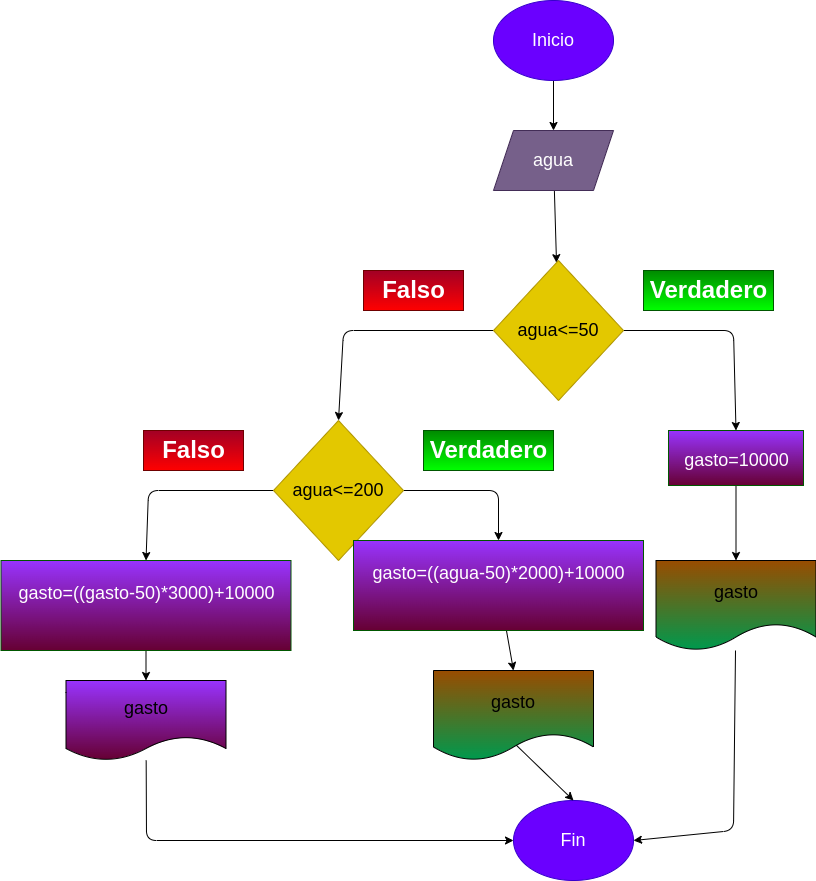

The diagram above was exported from draw.io. Its source (the exported page's mxGraphModel, read from the mxfile embedded in the PNG):
<mxGraphModel dx="1606" dy="409" grid="1" gridSize="10" guides="1" tooltips="1" connect="1" arrows="1" fold="1" page="1" pageScale="1" pageWidth="827" pageHeight="1169" math="0" shadow="0">
  <root>
    <mxCell id="0" />
    <mxCell id="1" parent="0" />
    <mxCell id="4" value="" style="edgeStyle=none;html=1;fontSize=18;" parent="1" source="2" target="3" edge="1">
      <mxGeometry relative="1" as="geometry" />
    </mxCell>
    <mxCell id="2" value="&lt;font style=&quot;font-size: 18px&quot;&gt;Inicio&lt;/font&gt;" style="ellipse;whiteSpace=wrap;html=1;fillColor=#6a00ff;fontColor=#ffffff;strokeColor=#3700CC;" parent="1" vertex="1">
      <mxGeometry x="250" y="80" width="120" height="80" as="geometry" />
    </mxCell>
    <mxCell id="6" style="edgeStyle=none;html=1;fontSize=18;" parent="1" source="3" target="5" edge="1">
      <mxGeometry relative="1" as="geometry" />
    </mxCell>
    <mxCell id="3" value="&lt;font style=&quot;font-size: 18px&quot;&gt;agua&lt;/font&gt;" style="shape=parallelogram;perimeter=parallelogramPerimeter;whiteSpace=wrap;html=1;fixedSize=1;fillColor=#76608a;fontColor=#ffffff;strokeColor=#432D57;" parent="1" vertex="1">
      <mxGeometry x="250" y="210" width="120" height="60" as="geometry" />
    </mxCell>
    <mxCell id="29" style="edgeStyle=none;html=1;entryX=0.5;entryY=0;entryDx=0;entryDy=0;fontSize=18;" edge="1" parent="1" source="5" target="27">
      <mxGeometry relative="1" as="geometry">
        <Array as="points">
          <mxPoint x="490" y="410" />
        </Array>
      </mxGeometry>
    </mxCell>
    <mxCell id="40" style="edgeStyle=none;html=1;entryX=0.5;entryY=0;entryDx=0;entryDy=0;fontSize=18;" edge="1" parent="1" source="5" target="34">
      <mxGeometry relative="1" as="geometry">
        <Array as="points">
          <mxPoint x="100" y="410" />
        </Array>
      </mxGeometry>
    </mxCell>
    <mxCell id="5" value="agua&amp;lt;=50" style="rhombus;whiteSpace=wrap;html=1;fontSize=18;fillColor=#e3c800;fontColor=#000000;strokeColor=#B09500;" parent="1" vertex="1">
      <mxGeometry x="250" y="340" width="130" height="140" as="geometry" />
    </mxCell>
    <mxCell id="25" style="edgeStyle=none;html=1;entryX=1;entryY=0.5;entryDx=0;entryDy=0;fontSize=18;" parent="1" source="15" target="23" edge="1">
      <mxGeometry relative="1" as="geometry">
        <Array as="points">
          <mxPoint x="490" y="910" />
        </Array>
      </mxGeometry>
    </mxCell>
    <mxCell id="15" value="gasto" style="shape=document;whiteSpace=wrap;html=1;boundedLbl=1;fontSize=18;gradientColor=#00994D;fillColor=#994C00;" parent="1" vertex="1">
      <mxGeometry x="412.5" y="640" width="160" height="90" as="geometry" />
    </mxCell>
    <mxCell id="16" value="Falso" style="text;strokeColor=#6F0000;fillColor=#a20025;html=1;fontSize=24;fontStyle=1;verticalAlign=middle;align=center;fontColor=#ffffff;gradientColor=#FF0000;" parent="1" vertex="1">
      <mxGeometry x="120" y="350" width="100" height="40" as="geometry" />
    </mxCell>
    <mxCell id="17" value="Verdadero" style="text;strokeColor=#005700;fillColor=#008a00;html=1;fontSize=24;fontStyle=1;verticalAlign=middle;align=center;fontColor=#ffffff;gradientColor=#00FF00;" parent="1" vertex="1">
      <mxGeometry x="400" y="350" width="130" height="40" as="geometry" />
    </mxCell>
    <mxCell id="23" value="Fin" style="ellipse;whiteSpace=wrap;html=1;fontSize=18;fillColor=#6a00ff;fontColor=#ffffff;strokeColor=#3700CC;" parent="1" vertex="1">
      <mxGeometry x="270" y="880" width="120" height="80" as="geometry" />
    </mxCell>
    <mxCell id="30" style="edgeStyle=none;html=1;entryX=0.5;entryY=0;entryDx=0;entryDy=0;fontSize=18;" edge="1" parent="1" source="27" target="15">
      <mxGeometry relative="1" as="geometry" />
    </mxCell>
    <mxCell id="27" value="&lt;span style=&quot;font-weight: normal&quot;&gt;&lt;font style=&quot;font-size: 18px&quot;&gt;gasto=10000&lt;/font&gt;&lt;/span&gt;" style="text;strokeColor=#005700;fillColor=#9933FF;html=1;fontSize=24;fontStyle=1;verticalAlign=middle;align=center;fontColor=#ffffff;gradientColor=#660033;" vertex="1" parent="1">
      <mxGeometry x="425" y="510" width="135" height="55" as="geometry" />
    </mxCell>
    <mxCell id="43" style="edgeStyle=none;html=1;fontSize=18;entryX=0;entryY=0.5;entryDx=0;entryDy=0;" edge="1" parent="1" source="31" target="23">
      <mxGeometry relative="1" as="geometry">
        <mxPoint x="260" y="930" as="targetPoint" />
        <Array as="points">
          <mxPoint x="-97" y="920" />
        </Array>
      </mxGeometry>
    </mxCell>
    <mxCell id="31" value="gasto" style="shape=document;whiteSpace=wrap;html=1;boundedLbl=1;fontSize=18;fillColor=#9933FF;gradientColor=#660033;" vertex="1" parent="1">
      <mxGeometry x="-177.5" y="760" width="160" height="80" as="geometry" />
    </mxCell>
    <mxCell id="32" style="edgeStyle=none;html=1;exitX=0;exitY=0.5;exitDx=0;exitDy=0;fontSize=18;entryX=0.5;entryY=0;entryDx=0;entryDy=0;" edge="1" parent="1" source="34" target="45">
      <mxGeometry relative="1" as="geometry">
        <Array as="points">
          <mxPoint x="-95" y="570" />
        </Array>
        <mxPoint x="-95" y="630" as="targetPoint" />
      </mxGeometry>
    </mxCell>
    <mxCell id="33" style="edgeStyle=none;html=1;entryX=0.5;entryY=0;entryDx=0;entryDy=0;fontSize=18;" edge="1" parent="1" source="34" target="39">
      <mxGeometry relative="1" as="geometry">
        <Array as="points">
          <mxPoint x="255" y="570" />
        </Array>
      </mxGeometry>
    </mxCell>
    <mxCell id="34" value="agua&amp;lt;=200" style="rhombus;whiteSpace=wrap;html=1;fontSize=18;fillColor=#e3c800;fontColor=#000000;strokeColor=#B09500;" vertex="1" parent="1">
      <mxGeometry x="30" y="500" width="130" height="140" as="geometry" />
    </mxCell>
    <mxCell id="44" style="edgeStyle=none;html=1;entryX=0.5;entryY=0;entryDx=0;entryDy=0;fontSize=18;exitX=0.513;exitY=0.822;exitDx=0;exitDy=0;exitPerimeter=0;" edge="1" parent="1" source="35" target="23">
      <mxGeometry relative="1" as="geometry" />
    </mxCell>
    <mxCell id="35" value="gasto" style="shape=document;whiteSpace=wrap;html=1;boundedLbl=1;fontSize=18;gradientColor=#00994D;fillColor=#994C00;" vertex="1" parent="1">
      <mxGeometry x="190" y="750" width="160" height="90" as="geometry" />
    </mxCell>
    <mxCell id="36" value="Falso" style="text;strokeColor=#6F0000;fillColor=#a20025;html=1;fontSize=24;fontStyle=1;verticalAlign=middle;align=center;fontColor=#ffffff;gradientColor=#FF0000;" vertex="1" parent="1">
      <mxGeometry x="-100" y="510" width="100" height="40" as="geometry" />
    </mxCell>
    <mxCell id="37" value="Verdadero" style="text;strokeColor=#005700;fillColor=#008a00;html=1;fontSize=24;fontStyle=1;verticalAlign=middle;align=center;fontColor=#ffffff;gradientColor=#00FF00;" vertex="1" parent="1">
      <mxGeometry x="180" y="510" width="130" height="40" as="geometry" />
    </mxCell>
    <mxCell id="38" style="edgeStyle=none;html=1;entryX=0.5;entryY=0;entryDx=0;entryDy=0;fontSize=18;" edge="1" parent="1" source="39" target="35">
      <mxGeometry relative="1" as="geometry" />
    </mxCell>
    <mxCell id="39" value="&lt;span style=&quot;font-weight: normal&quot;&gt;&lt;font style=&quot;font-size: 18px&quot;&gt;gasto=((agua-50)*2000)+10000&lt;br&gt;&lt;br&gt;&lt;/font&gt;&lt;/span&gt;" style="text;strokeColor=#005700;fillColor=#9933FF;html=1;fontSize=24;fontStyle=1;verticalAlign=middle;align=center;fontColor=#ffffff;gradientColor=#660033;" vertex="1" parent="1">
      <mxGeometry x="110" y="620" width="290" height="90" as="geometry" />
    </mxCell>
    <mxCell id="49" style="edgeStyle=none;html=1;fontSize=18;" edge="1" parent="1" source="45" target="31">
      <mxGeometry relative="1" as="geometry" />
    </mxCell>
    <mxCell id="45" value="&lt;span style=&quot;font-weight: normal&quot;&gt;&lt;font style=&quot;font-size: 18px&quot;&gt;gasto=((gasto-50)*3000)+10000&lt;br&gt;&lt;br&gt;&lt;/font&gt;&lt;/span&gt;" style="text;strokeColor=#005700;fillColor=#9933FF;html=1;fontSize=24;fontStyle=1;verticalAlign=middle;align=center;fontColor=#ffffff;gradientColor=#660033;" vertex="1" parent="1">
      <mxGeometry x="-242.5" y="640" width="290" height="90" as="geometry" />
    </mxCell>
  </root>
</mxGraphModel>